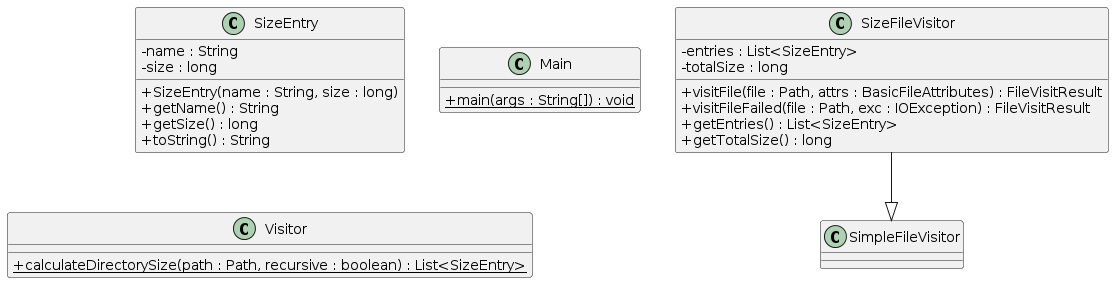

The diagram above was rendered by PlantUML. Its source (embedded in the PNG):
@startuml
skinparam classAttributeIconSize 0
class SizeFileVisitor{
- entries : List<SizeEntry>
- totalSize : long
+ visitFile(file : Path, attrs : BasicFileAttributes) : FileVisitResult
+ visitFileFailed(file : Path, exc : IOException) : FileVisitResult
+ getEntries() : List<SizeEntry>
+ getTotalSize() : long
}
SizeFileVisitor --|> SimpleFileVisitor
class SizeEntry{
- name : String
- size : long
+ SizeEntry(name : String, size : long)
+ getName() : String
+ getSize() : long
+ toString() : String
}
class Main{
+ {static} main(args : String[]) : void
}
class Visitor{
+ {static} calculateDirectorySize(path : Path, recursive : boolean) : List<SizeEntry>
}
@enduml